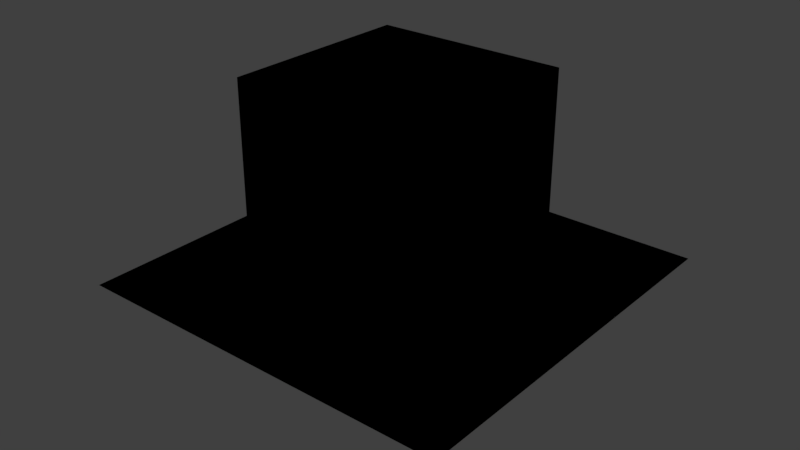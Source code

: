 # Source: norm_met_validations.test.blend  (saved by Blender 2.78.0; exported with 4.5.12 LTS)
import bpy
from mathutils import Matrix  # noqa: F401  (used for matrix-valued properties, if any)

bpy.ops.wm.read_factory_settings(use_empty=True)
scene = bpy.context.scene
scene.name = 'Scene'

# ---- collections
col_collection_1 = bpy.data.collections.new('Collection 1'); scene.collection.children.link(col_collection_1)
col_collection_2 = bpy.data.collections.new('Collection 2'); scene.collection.children.link(col_collection_2)
col_collection_3 = bpy.data.collections.new('Collection 3'); scene.collection.children.link(col_collection_3)
col_collection_4 = bpy.data.collections.new('Collection 4'); scene.collection.children.link(col_collection_4)
col_collection_5 = bpy.data.collections.new('Collection 5'); scene.collection.children.link(col_collection_5)
col_collection_6 = bpy.data.collections.new('Collection 6'); scene.collection.children.link(col_collection_6)
col_collection_7 = bpy.data.collections.new('Collection 7'); scene.collection.children.link(col_collection_7)
col_collection_8 = bpy.data.collections.new('Collection 8'); scene.collection.children.link(col_collection_8)
col_collection_8.hide_render = True
col_collection_8.hide_viewport = True
col_collection_9 = bpy.data.collections.new('Collection 9'); scene.collection.children.link(col_collection_9)
col_collection_9.hide_render = True
col_collection_9.hide_viewport = True
col_collection_10 = bpy.data.collections.new('Collection 10'); scene.collection.children.link(col_collection_10)
col_collection_10.hide_render = True
col_collection_10.hide_viewport = True
col_collection_11 = bpy.data.collections.new('Collection 11'); scene.collection.children.link(col_collection_11)
col_collection_11.hide_render = True
col_collection_11.hide_viewport = True
col_collection_12 = bpy.data.collections.new('Collection 12'); scene.collection.children.link(col_collection_12)
col_collection_12.hide_render = True
col_collection_12.hide_viewport = True
col_collection_13 = bpy.data.collections.new('Collection 13'); scene.collection.children.link(col_collection_13)
col_collection_13.hide_render = True
col_collection_13.hide_viewport = True
col_collection_14 = bpy.data.collections.new('Collection 14'); scene.collection.children.link(col_collection_14)
col_collection_14.hide_render = True
col_collection_14.hide_viewport = True
col_collection_15 = bpy.data.collections.new('Collection 15'); scene.collection.children.link(col_collection_15)
col_collection_15.hide_render = True
col_collection_15.hide_viewport = True
col_collection_16 = bpy.data.collections.new('Collection 16'); scene.collection.children.link(col_collection_16)
col_collection_16.hide_render = True
col_collection_16.hide_viewport = True
col_collection_17 = bpy.data.collections.new('Collection 17'); scene.collection.children.link(col_collection_17)
col_collection_17.hide_render = True
col_collection_17.hide_viewport = True
col_collection_18 = bpy.data.collections.new('Collection 18'); scene.collection.children.link(col_collection_18)
col_collection_18.hide_render = True
col_collection_18.hide_viewport = True
col_collection_19 = bpy.data.collections.new('Collection 19'); scene.collection.children.link(col_collection_19)
col_collection_19.hide_render = True
col_collection_19.hide_viewport = True
col_collection_20 = bpy.data.collections.new('Collection 20'); scene.collection.children.link(col_collection_20)
col_collection_20.hide_render = True
col_collection_20.hide_viewport = True

# ---- materials (node trees are filled in below, after node groups)
mat_material_norm_met_on = bpy.data.materials.new('Material_norm_met_on')
mat_material_norm_met_on.alpha_threshold = 0.0
mat_material_norm_met_on.use_transparent_shadow = False
mat_material_norm_met_on.roughness = 0.5
mat_material_norm_met_on.specular_intensity = 0.25
mat_material_norm_met_off = bpy.data.materials.new('Material_norm_met_off')
mat_material_norm_met_off.alpha_threshold = 0.0
mat_material_norm_met_off.use_transparent_shadow = False
mat_material_norm_met_off.roughness = 0.5
mat_material_norm_met_off.specular_intensity = 0.25
mat_material_no_nml_emit_warning = bpy.data.materials.new('Material_no_nml_emit_warning')
mat_material_no_nml_emit_warning.alpha_threshold = 0.0
mat_material_no_nml_emit_warning.use_transparent_shadow = False
mat_material_no_nml_emit_warning.roughness = 0.5
mat_material_norm_met_on_panel = bpy.data.materials.new('Material_norm_met_on_panel')
mat_material_norm_met_on_panel.alpha_threshold = 0.0
mat_material_norm_met_on_panel.use_transparent_shadow = False
mat_material_norm_met_on_panel.roughness = 0.5
mat_material_norm_met_on_panel.specular_intensity = 0.25

# ---- material node trees

# ---- world
world_world = bpy.data.worlds.new('World'); scene.world = world_world
world_world.color = (0.05088, 0.05088, 0.05088)
world_world.use_sun_shadow = False
world_world.sun_shadow_jitter_overblur = 0.0
world_world.cycles.sampling_method = 'MANUAL'

# ---- lights
light_sun = bpy.data.lights.new('Sun', 'SUN')
light_sun.transmission_factor = 0.0
light_sun.angle = 0.1993
light_sun.energy = 1.0
light_sun.shadow_buffer_clip_start = 0.5
light_sun.shadow_soft_size = 0.1
light_sun.shadow_cascade_max_distance = 1000.0

# ---- meshes
me_plane_002 = bpy.data.meshes.new('Plane.002')
me_plane_002.from_pydata([(-2.0, -2.0, 0.0), (2.0, -2.0, 0.0), (-2.0, 2.0, 0.0), (2.0, 2.0, 0.0)], [], [(0, 1, 3, 2)])
me_plane_002.materials.append(mat_material_norm_met_on)
me_plane_002.use_remesh_preserve_volume = False
me_plane_002.use_remesh_preserve_attributes = False
me_plane_002.use_mirror_vertex_groups = False
me_plane_002.update()
me_cube_001 = bpy.data.meshes.new('Cube.001')
me_cube_001.from_pydata([(-1.0, -1.0, -1.0), (-1.0, -1.0, 1.0), (-1.0, 1.0, -1.0), (-1.0, 1.0, 1.0), (1.0, -1.0, -1.0), (1.0, -1.0, 1.0), (1.0, 1.0, -1.0), (1.0, 1.0, 1.0)], [], [(0, 1, 3, 2), (2, 3, 7, 6), (6, 7, 5, 4), (4, 5, 1, 0), (2, 6, 4, 0), (7, 3, 1, 5)])
me_cube_001.materials.append(mat_material_norm_met_off)
me_cube_001.use_remesh_preserve_volume = False
me_cube_001.use_remesh_preserve_attributes = False
me_cube_001.use_mirror_vertex_groups = False
me_cube_001.update()
me_cube = bpy.data.meshes.new('Cube')
me_cube.from_pydata([(-1.0, -1.0, -1.0), (-1.0, -1.0, 1.0), (-1.0, 1.0, -1.0), (-1.0, 1.0, 1.0), (1.0, -1.0, -1.0), (1.0, -1.0, 1.0), (1.0, 1.0, -1.0), (1.0, 1.0, 1.0)], [], [(0, 1, 3, 2), (2, 3, 7, 6), (6, 7, 5, 4), (4, 5, 1, 0), (2, 6, 4, 0), (7, 3, 1, 5)])
me_cube.materials.append(mat_material_no_nml_emit_warning)
me_cube.use_remesh_preserve_volume = False
me_cube.use_remesh_preserve_attributes = False
me_cube.use_mirror_vertex_groups = False
me_cube.update()
me_plane = bpy.data.meshes.new('Plane')
me_plane.from_pydata([(-1.0, -1.0, 0.0), (1.0, -1.0, 0.0), (-1.0, 1.0, 0.0), (1.0, 1.0, 0.0)], [], [(0, 1, 3, 2)])
_uv = me_plane.uv_layers.new(name='UVMap')
_uv.uv.foreach_set('vector', [1.49e-07, 1.0, 0.0, 1.49e-07, 1.0, 0.0, 1.0, 1.0])
me_plane.materials.append(mat_material_norm_met_on)
me_plane.use_remesh_preserve_volume = False
me_plane.use_remesh_preserve_attributes = False
me_plane.use_mirror_vertex_groups = False
me_plane.update()
me_cube_002 = bpy.data.meshes.new('Cube.002')
me_cube_002.from_pydata([(-1.0, -1.0, -1.0), (-1.0, -1.0, 1.0), (-1.0, 1.0, -1.0), (-1.0, 1.0, 1.0), (1.0, -1.0, -1.0), (1.0, -1.0, 1.0), (1.0, 1.0, -1.0), (1.0, 1.0, 1.0)], [], [(1, 3, 2, 0), (3, 7, 6, 2), (7, 5, 4, 6), (5, 1, 0, 4), (0, 2, 6, 4), (5, 7, 3, 1)])
_uv = me_cube_002.uv_layers.new(name='UVMap')
_uv.uv.foreach_set('vector', [0.3333, 0.3333, 0.3333, 3.974e-08, 0.6667, 0.0, 0.6667, 0.3333, 3.974e-08, 0.6667, 0.0, 0.3333, 0.3333, 0.3333, 0.3333, 0.6667, 1.291e-07, 0.3333, 0.0, 8.941e-08, 0.3333, 0.0, 0.3333, 0.3333, 0.3333, 0.3333, 0.6667, 0.3333, 0.6667, 0.6667, 0.3333, 0.6667, 1.0, 0.0, 1.0, 0.3333, 0.6667, 0.3333, 0.6667, 2.98e-08, 0.0, 0.6667, 0.3333, 0.6667, 0.3333, 1.0, 4.967e-08, 1.0])
me_cube_002.materials.append(mat_material_norm_met_on_panel)
me_cube_002.use_remesh_preserve_volume = False
me_cube_002.use_remesh_preserve_attributes = False
me_cube_002.use_mirror_vertex_groups = False
me_cube_002.update()
me_cube_003 = bpy.data.meshes.new('Cube.003')
me_cube_003.from_pydata([(-1.0, -1.0, -1.0), (-1.0, -1.0, 1.0), (-1.0, 1.0, -1.0), (-1.0, 1.0, 1.0), (1.0, -1.0, -1.0), (1.0, -1.0, 1.0), (1.0, 1.0, -1.0), (1.0, 1.0, 1.0)], [], [(1, 3, 2, 0), (3, 7, 6, 2), (7, 5, 4, 6), (5, 1, 0, 4), (0, 2, 6, 4), (5, 7, 3, 1)])
_uv = me_cube_003.uv_layers.new(name='UVMap')
_uv.uv.foreach_set('vector', [0.3333, 0.3333, 0.3333, 3.974e-08, 0.6667, 0.0, 0.6667, 0.3333, 3.974e-08, 0.6667, 0.0, 0.3333, 0.3333, 0.3333, 0.3333, 0.6667, 1.291e-07, 0.3333, 0.0, 8.941e-08, 0.3333, 0.0, 0.3333, 0.3333, 0.3333, 0.3333, 0.6667, 0.3333, 0.6667, 0.6667, 0.3333, 0.6667, 1.0, 0.0, 1.0, 0.3333, 0.6667, 0.3333, 0.6667, 2.98e-08, 0.0, 0.6667, 0.3333, 0.6667, 0.3333, 1.0, 4.967e-08, 1.0])
me_cube_003.materials.append(mat_material_norm_met_on_panel)
me_cube_003.use_remesh_preserve_volume = False
me_cube_003.use_remesh_preserve_attributes = False
me_cube_003.use_mirror_vertex_groups = False
me_cube_003.update()
me_plane_001 = bpy.data.meshes.new('Plane.001')
me_plane_001.from_pydata([(-1.0, -1.0, 0.0), (1.0, -1.0, 0.0), (-1.0, 1.0, 0.0), (1.0, 1.0, 0.0)], [], [(0, 1, 3, 2)])
_uv = me_plane_001.uv_layers.new(name='UVMap')
_uv.uv.foreach_set('vector', [1.49e-07, 1.0, 0.0, 1.49e-07, 1.0, 0.0, 1.0, 1.0])
me_plane_001.materials.append(mat_material_norm_met_off)
me_plane_001.use_remesh_preserve_volume = False
me_plane_001.use_remesh_preserve_attributes = False
me_plane_001.use_mirror_vertex_groups = False
me_plane_001.update()

# ---- objects
ob_01_mismatching_metalness_error = bpy.data.objects.new('01_mismatching_metalness_error', None)
ob_01_metal_on = bpy.data.objects.new('01_Metal_on', me_plane_002)
ob_01_metal_off = bpy.data.objects.new('01_Metal_off', me_cube_001)
ob_sun = bpy.data.objects.new('Sun', light_sun)
ob_02_03_warn_no_nml_tex = bpy.data.objects.new('02_03_warn_no_nml_tex', me_cube)
ob_06_mixed_panel_metal_on = bpy.data.objects.new('06_Mixed_panel_metal_on', None)
ob_06_metal_on = bpy.data.objects.new('06_Metal_on', me_plane)
ob_06_metal_on_panel = bpy.data.objects.new('06_Metal_on_panel', me_cube_002)
ob_07_mixed_panel_metal_off = bpy.data.objects.new('07_Mixed_panel_metal_off', None)
ob_07_metal_on_panel = bpy.data.objects.new('07_Metal_on_panel', me_cube_003)
ob_07_metal_off = bpy.data.objects.new('07_Metal_off', me_plane_001)

# ---- transforms, parenting, visibility, modifiers, constraints
ob_01_mismatching_metalness_error.location = (0.0, 0.0, 0.0)
ob_01_mismatching_metalness_error.empty_image_offset = (0.0, 0.0)
ob_01_mismatching_metalness_error.lineart.crease_threshold = 0.0
ob_01_metal_on.parent = ob_01_mismatching_metalness_error
ob_01_metal_on.location = (0.0, 0.0, 0.0)
ob_01_metal_on.lineart.crease_threshold = 0.0
ob_01_metal_off.parent = ob_01_mismatching_metalness_error
ob_01_metal_off.location = (0.0, 0.0, 1.0)
ob_01_metal_off.lineart.crease_threshold = 0.0
ob_sun.location = (0.0, 0.0, 4.69)
ob_sun.lineart.crease_threshold = 0.0
ob_02_03_warn_no_nml_tex.location = (0.0, 0.0, 0.0)
ob_02_03_warn_no_nml_tex.lineart.crease_threshold = 0.0
ob_06_mixed_panel_metal_on.location = (0.0, 0.0, 0.0)
ob_06_mixed_panel_metal_on.empty_image_offset = (0.0, 0.0)
ob_06_mixed_panel_metal_on.lineart.crease_threshold = 0.0
ob_06_metal_on.parent = ob_06_mixed_panel_metal_on
ob_06_metal_on.location = (0.0, 0.0, 0.0)
ob_06_metal_on.scale = (2.0, 2.0, 2.0)
ob_06_metal_on.lineart.crease_threshold = 0.0
ob_06_metal_on_panel.parent = ob_06_mixed_panel_metal_on
ob_06_metal_on_panel.location = (0.0, 0.0, 1.0)
ob_06_metal_on_panel.lineart.crease_threshold = 0.0
ob_07_mixed_panel_metal_off.location = (0.0, 0.0, 0.0)
ob_07_mixed_panel_metal_off.empty_image_offset = (0.0, 0.0)
ob_07_mixed_panel_metal_off.lineart.crease_threshold = 0.0
ob_07_metal_on_panel.parent = ob_07_mixed_panel_metal_off
ob_07_metal_on_panel.location = (0.0, 0.0, 1.0)
ob_07_metal_on_panel.lineart.crease_threshold = 0.0
ob_07_metal_off.parent = ob_07_mixed_panel_metal_off
ob_07_metal_off.location = (0.0, 0.0, 0.0)
ob_07_metal_off.scale = (2.0, 2.0, 2.0)
ob_07_metal_off.lineart.crease_threshold = 0.0

# ---- collection membership
col_collection_1.objects.link(ob_01_mismatching_metalness_error)
col_collection_1.objects.link(ob_01_metal_on)
col_collection_1.objects.link(ob_01_metal_off)
col_collection_1.objects.link(ob_sun)
col_collection_2.objects.link(ob_02_03_warn_no_nml_tex)
col_collection_2.objects.link(ob_sun)
col_collection_3.objects.link(ob_02_03_warn_no_nml_tex)
col_collection_3.objects.link(ob_sun)
col_collection_4.objects.link(ob_sun)
col_collection_5.objects.link(ob_sun)
col_collection_6.objects.link(ob_sun)
col_collection_6.objects.link(ob_06_mixed_panel_metal_on)
col_collection_6.objects.link(ob_06_metal_on)
col_collection_6.objects.link(ob_06_metal_on_panel)
col_collection_7.objects.link(ob_sun)
col_collection_7.objects.link(ob_07_mixed_panel_metal_off)
col_collection_7.objects.link(ob_07_metal_on_panel)
col_collection_7.objects.link(ob_07_metal_off)
col_collection_8.objects.link(ob_sun)
col_collection_9.objects.link(ob_sun)
col_collection_10.objects.link(ob_sun)
col_collection_11.objects.link(ob_sun)
col_collection_12.objects.link(ob_sun)
col_collection_13.objects.link(ob_sun)
col_collection_14.objects.link(ob_sun)
col_collection_15.objects.link(ob_sun)
col_collection_16.objects.link(ob_sun)
col_collection_17.objects.link(ob_sun)
col_collection_18.objects.link(ob_sun)
col_collection_19.objects.link(ob_sun)
col_collection_20.objects.link(ob_sun)

# ---- scene / render settings (as saved in the file)
scene.frame_start = 1; scene.frame_end = 250; scene.frame_set(2)
scene.render.engine = 'BLENDER_EEVEE_NEXT'
scene.render.resolution_percentage = 50
scene.render.dither_intensity = 0.0
scene.cycles.use_denoising = False
scene.cycles.samples = 128
scene.cycles.sampling_pattern = 'TABULATED_SOBOL'
scene.cycles.light_sampling_threshold = 0.0
scene.cycles.use_adaptive_sampling = False
scene.cycles.use_light_tree = False
scene.cycles.blur_glossy = 0.0
scene.cycles.sample_clamp_indirect = 0.0
scene.view_settings.view_transform = 'Standard'
bpy.context.view_layer.update()

# ---- added for rendering (the .blend has no active camera): camera
cam_auto = bpy.data.cameras.new('AutoCamera')
cam_auto.lens = 50.0
cam_auto.sensor_width = 36.0
cam_auto.clip_end = 1000.0
ob_auto_camera = bpy.data.objects.new('AutoCamera', cam_auto)
scene.collection.objects.link(ob_auto_camera)
ob_auto_camera.location = (5.92433, -7.10919, 5.23946)
ob_auto_camera.rotation_euler = (1.09748, -7.21219e-08, 0.694738)
scene.camera = ob_auto_camera
bpy.context.view_layer.update()
